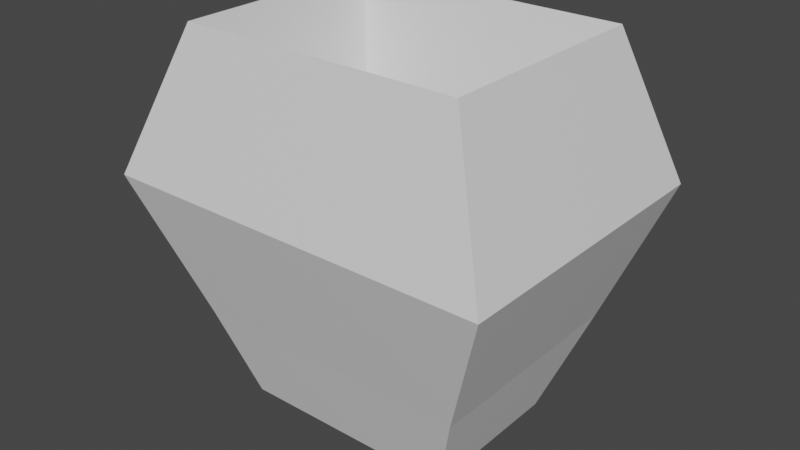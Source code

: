 # Source: vaso.blend  (saved by Blender 3.1.7; exported with 4.5.12 LTS)
import bpy
from mathutils import Matrix  # noqa: F401  (used for matrix-valued properties, if any)

bpy.ops.wm.read_factory_settings(use_empty=True)
scene = bpy.context.scene
scene.name = 'Scene'

# ---- collections
col_collection = bpy.data.collections.new('Collection'); scene.collection.children.link(col_collection)

# ---- materials (node trees are filled in below, after node groups)
mat_material = bpy.data.materials.new('Material')
mat_material.alpha_threshold = 0.0
mat_material.use_transparent_shadow = False
mat_material.line_color = (0.0, 0.0, 0.0, 1.0)

# ---- material node trees
mat_material.use_nodes = True; mat_material.node_tree.nodes.clear()
_N = mat_material.node_tree.nodes; _L = mat_material.node_tree.links
n0 = _N.new('ShaderNodeOutputMaterial'); n0.name = 'Material Output'; n0.location = (300, 300)
n1 = _N.new('ShaderNodeBsdfPrincipled'); n1.name = 'Principled BSDF'; n1.location = (10, 300)
n1.distribution = 'GGX'
n1.subsurface_method = 'RANDOM_WALK_SKIN'
n1.inputs[2].default_value = 0.4
n1.inputs[3].default_value = 1.45
n1.inputs[27].default_value = (0.0, 0.0, 0.0, 1.0)
n1.inputs[28].default_value = 1.0
_L.new(n1.outputs[0], n0.inputs[0])
n0.is_active_output = True

# ---- world
world_world = bpy.data.worlds.new('World'); scene.world = world_world
world_world.use_nodes = True; world_world.node_tree.nodes.clear()
_N = world_world.node_tree.nodes; _L = world_world.node_tree.links
n0 = _N.new('ShaderNodeOutputWorld'); n0.name = 'World Output'; n0.location = (300, 300)
n1 = _N.new('ShaderNodeBackground'); n1.name = 'Background'; n1.location = (10, 300)
n1.inputs[0].default_value = (0.05088, 0.05088, 0.05088, 1.0)
_L.new(n1.outputs[0], n0.inputs[0])
n0.is_active_output = True
world_world.color = (0.05088, 0.05088, 0.05088)
world_world.use_sun_shadow = False
world_world.sun_shadow_jitter_overblur = 0.0

# ---- meshes
me_cube = bpy.data.meshes.new('Cube')
me_cube.from_pydata([(1.0, 0.8646, 1.0), (1.0, 0.8646, -1.0), (1.0, -0.7281, 1.0), (1.0, -0.7281, -1.0), (-1.0, 0.8646, 1.0), (-1.0, 0.8646, -1.0), (-1.0, -0.7281, 1.0), (-1.0, -0.7281, -1.0), (0.4521, -0.2007, -1.472), (-0.4521, -0.2007, -1.472), (0.4521, 0.2007, -1.472), (-0.4521, 0.2007, -1.472), (-0.7824, 0.538, -1.646), (-0.7824, -0.538, -1.646), (0.7824, 0.538, -1.646), (0.7824, -0.538, -1.646), (1.386, 1.091, 0.0), (-1.386, -1.034, 0.0), (1.386, -1.034, 0.0), (-1.386, 1.091, 0.0)], [], [(6, 2, 8, 9), (18, 2, 6, 17), (17, 6, 4, 19), (3, 7, 13, 15), (16, 0, 2, 18), (19, 4, 0, 16), (4, 6, 9, 11), (2, 0, 10, 8), (0, 4, 11, 10), (12, 14, 15, 13), (7, 5, 12, 13), (1, 3, 15, 14), (5, 1, 14, 12), (5, 19, 16, 1), (1, 16, 18, 3), (7, 17, 19, 5), (3, 18, 17, 7)])
_uv = me_cube.uv_layers.new(name='UVMap')
_uv.uv.foreach_set('vector', [0.625, 1.0, 0.625, 0.75, 0.625, 0.75, 0.625, 1.0, 0.5, 0.75, 0.625, 0.75, 0.625, 1.0, 0.5, 1.0, 0.5, 0.0, 0.625, 0.0, 0.625, 0.25, 0.5, 0.25, 0.375, 0.75, 0.375, 1.0, 0.375, 1.0, 0.375, 0.75, 0.5, 0.5, 0.625, 0.5, 0.625, 0.75, 0.5, 0.75, 0.5, 0.25, 0.625, 0.25, 0.625, 0.5, 0.5, 0.5, 0.625, 0.25, 0.625, 0.0, 0.625, 0.0, 0.625, 0.25, 0.625, 0.75, 0.625, 0.5, 0.625, 0.5, 0.625, 0.75, 0.625, 0.5, 0.625, 0.25, 0.625, 0.25, 0.625, 0.5, 0.125, 0.5, 0.375, 0.5, 0.375, 0.75, 0.125, 0.75, 0.375, 0.0, 0.375, 0.25, 0.375, 0.25, 0.375, 0.0, 0.375, 0.5, 0.375, 0.75, 0.375, 0.75, 0.375, 0.5, 0.375, 0.25, 0.375, 0.5, 0.375, 0.5, 0.375, 0.25, 0.375, 0.25, 0.5, 0.25, 0.5, 0.5, 0.375, 0.5, 0.375, 0.5, 0.5, 0.5, 0.5, 0.75, 0.375, 0.75, 0.375, 0.0, 0.5, 0.0, 0.5, 0.25, 0.375, 0.25, 0.375, 0.75, 0.5, 0.75, 0.5, 1.0, 0.375, 1.0])
me_cube.materials.append(mat_material)
me_cube.use_remesh_preserve_volume = False
me_cube.use_remesh_preserve_attributes = False
me_cube.use_mirror_vertex_groups = False
me_cube.update()

# ---- objects
ob_cube = bpy.data.objects.new('Cube', me_cube)

# ---- transforms, parenting, visibility, modifiers, constraints
ob_cube.location = (0.0, 0.0, 0.0)
ob_cube.lock_rotations_4d = False
ob_cube.empty_display_type = 'ARROWS'
ob_cube.lineart.crease_threshold = 0.0

# ---- collection membership
col_collection.objects.link(ob_cube)

# ---- scene / render settings (as saved in the file)
scene.frame_start = 1; scene.frame_end = 250; scene.frame_set(1)
scene.render.engine = 'BLENDER_EEVEE_NEXT'
scene.cycles.sampling_pattern = 'TABULATED_SOBOL'
scene.cycles.use_light_tree = False
scene.view_settings.view_transform = 'Filmic'
bpy.context.view_layer.update()

# ---- added for rendering (the .blend has no active camera and no usable light): camera, sun
cam_auto = bpy.data.cameras.new('AutoCamera')
cam_auto.lens = 50.0
cam_auto.sensor_width = 36.0
cam_auto.clip_end = 1000.0
ob_auto_camera = bpy.data.objects.new('AutoCamera', cam_auto)
scene.collection.objects.link(ob_auto_camera)
ob_auto_camera.location = (4.05394, -4.83618, 2.92028)
ob_auto_camera.rotation_euler = (1.09748, -7.21219e-08, 0.694738)
scene.camera = ob_auto_camera
light_auto_sun = bpy.data.lights.new('AutoSun', 'SUN')
light_auto_sun.energy = 3.0
light_auto_sun.angle = 0.0523599
ob_auto_sun = bpy.data.objects.new('AutoSun', light_auto_sun)
scene.collection.objects.link(ob_auto_sun)
ob_auto_sun.rotation_euler = (0.872665, 0.174533, 0.523599)
bpy.context.view_layer.update()
